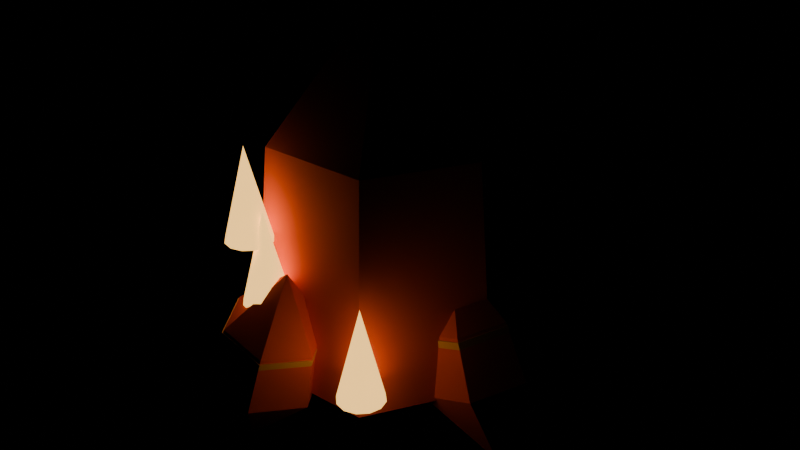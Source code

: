 # Source: prop_ember_crystal.blend  (saved by Blender 5.2.44; exported with 4.5.12 LTS)
import bpy
from mathutils import Matrix  # noqa: F401  (used for matrix-valued properties, if any)

bpy.ops.wm.read_factory_settings(use_empty=True)
scene = bpy.context.scene
scene.name = 'Scene'

# ---- materials (node trees are filled in below, after node groups)
mat_m_toon = bpy.data.materials.new('M_Toon')
mat_m_emit = bpy.data.materials.new('M_Emit')

# ---- material node trees
mat_m_toon.use_nodes = True; mat_m_toon.node_tree.nodes.clear()
_N = mat_m_toon.node_tree.nodes; _L = mat_m_toon.node_tree.links
n0 = _N.new('ShaderNodeBsdfPrincipled'); n0.name = 'Principled BSDF'; n0.location = (-200, 100)
n0.inputs[2].default_value = 0.8
n0.inputs[10].default_value = 0.005
n1 = _N.new('ShaderNodeOutputMaterial'); n1.name = 'Material Output'; n1.location = (200, 100)
n2 = _N.new('ShaderNodeVertexColor'); n2.name = 'Color Attribute'; n2.location = (0, 0)
n2.layer_name = 'Col'
_L.new(n0.outputs[0], n1.inputs[0])
_L.new(n2.outputs[0], n0.inputs[0])
n1.is_active_output = True
mat_m_emit.use_nodes = True; mat_m_emit.node_tree.nodes.clear()
_N = mat_m_emit.node_tree.nodes; _L = mat_m_emit.node_tree.links
n0 = _N.new('ShaderNodeBsdfPrincipled'); n0.name = 'Principled BSDF'; n0.location = (-200, 100)
n0.inputs[2].default_value = 0.8
n0.inputs[10].default_value = 0.005
n0.inputs[28].default_value = 2.0
n1 = _N.new('ShaderNodeOutputMaterial'); n1.name = 'Material Output'; n1.location = (200, 100)
n2 = _N.new('ShaderNodeVertexColor'); n2.name = 'Color Attribute'; n2.location = (0, 0)
n2.layer_name = 'Col'
_L.new(n0.outputs[0], n1.inputs[0])
_L.new(n2.outputs[0], n0.inputs[0])
_L.new(n2.outputs[0], n0.inputs[27])
n1.is_active_output = True

# ---- meshes
me_ember_crystal = bpy.data.meshes.new('ember_crystal')
me_ember_crystal.from_pydata([(0.0, 0.0, 0.0), (0.23, 0.0, 0.16), (0.115, 0.1992, 0.16), (-0.115, 0.1992, 0.16), (-0.23, 2.817e-17, 0.16), (-0.115, -0.1992, 0.16), (0.115, -0.1992, 0.16), (0.1955, 0.0, 0.56), (0.09775, 0.1693, 0.56), (-0.09775, 0.1693, 0.56), (-0.1955, 2.394e-17, 0.56), (-0.09775, -0.1693, 0.56), (0.09775, -0.1693, 0.56), (0.0, 0.0, 0.8), (0.1978, 0.0, 0.19), (0.0989, 0.1713, 0.19), (-0.0989, 0.1713, 0.19), (-0.1978, 2.422e-17, 0.19), (-0.0989, -0.1713, 0.19), (0.0989, -0.1713, 0.19), (0.2024, 0.0, 0.26), (0.1012, 0.1753, 0.26), (-0.1012, 0.1753, 0.26), (-0.2024, 2.479e-17, 0.26), (-0.1012, -0.1753, 0.26), (0.1012, -0.1753, 0.26), (0.25, 0.0, 0.02), (0.2989, 0.0, 0.2022), (0.251, 0.0866, 0.1876), (0.1554, 0.0866, 0.1584), (0.1076, 1.225e-17, 0.1438), (0.1554, -0.0866, 0.1584), (0.251, -0.0866, 0.1876), (0.2535, 0.0, 0.2992), (0.2129, 0.07361, 0.2868), (0.1316, 0.07361, 0.262), (0.09094, 1.041e-17, 0.2495), (0.1316, -0.07361, 0.262), (0.2129, -0.07361, 0.2868), (0.1389, 0.0, 0.3834), (0.2767, 0.0, 0.2268), (0.2356, 0.07448, 0.2143), (0.1533, 0.07448, 0.1891), (0.1122, 1.053e-17, 0.1766), (0.1533, -0.07448, 0.1891), (0.2356, -0.07448, 0.2143), (0.2581, 0.0, 0.2944), (0.2161, 0.07621, 0.2815), (0.1319, 0.07621, 0.2558), (0.08983, 1.078e-17, 0.2429), (0.1319, -0.07621, 0.2558), (0.2161, -0.07621, 0.2815), (-0.125, 0.2165, 0.02), (-0.025, 0.2165, 0.18), (-0.075, 0.3031, 0.18), (-0.175, 0.3031, 0.18), (-0.225, 0.2165, 0.18), (-0.175, 0.1299, 0.18), (-0.075, 0.1299, 0.18), (-0.04, 0.2165, 0.286), (-0.0825, 0.2901, 0.286), (-0.1675, 0.2901, 0.286), (-0.21, 0.2165, 0.286), (-0.1675, 0.1429, 0.286), (-0.0825, 0.1429, 0.286), (-0.125, 0.2165, 0.4), (-0.039, 0.2165, 0.21), (-0.082, 0.291, 0.21), (-0.168, 0.291, 0.21), (-0.211, 0.2165, 0.21), (-0.168, 0.142, 0.21), (-0.082, 0.142, 0.21), (-0.037, 0.2165, 0.28), (-0.081, 0.2927, 0.28), (-0.169, 0.2927, 0.28), (-0.213, 0.2165, 0.28), (-0.169, 0.1403, 0.28), (-0.081, 0.1403, 0.28), (-0.125, -0.2165, 0.02), (0.01741, -0.2165, 0.1438), (-0.03041, -0.1299, 0.1584), (-0.126, -0.1299, 0.1876), (-0.1739, -0.2165, 0.2022), (-0.126, -0.3031, 0.1876), (-0.03041, -0.3031, 0.1584), (0.03406, -0.2165, 0.2495), (-0.006586, -0.1429, 0.262), (-0.08787, -0.1429, 0.2868), (-0.1285, -0.2165, 0.2992), (-0.08787, -0.2901, 0.2868), (-0.006586, -0.2901, 0.262), (-0.0139, -0.2165, 0.3834), (0.01279, -0.2165, 0.1766), (-0.02833, -0.142, 0.1891), (-0.1106, -0.142, 0.2143), (-0.1517, -0.2165, 0.2268), (-0.1106, -0.291, 0.2143), (-0.02833, -0.291, 0.1891), (0.03517, -0.2165, 0.2429), (-0.006906, -0.1403, 0.2558), (-0.09106, -0.1403, 0.2815), (-0.1331, -0.2165, 0.2944), (-0.09106, -0.2927, 0.2815), (-0.006906, -0.2927, 0.2558), (0.14, -0.18, 0.22), (0.16, -0.1854, 0.22), (0.1746, -0.2, 0.22), (0.18, -0.22, 0.22), (0.1746, -0.24, 0.22), (0.16, -0.2546, 0.22), (0.14, -0.26, 0.22), (0.12, -0.2546, 0.22), (0.1054, -0.24, 0.22), (0.1, -0.22, 0.22), (0.1054, -0.2, 0.22), (0.12, -0.1854, 0.22), (0.14, -0.22, 0.38), (-0.05826, -0.18, 0.32), (-0.03826, -0.1854, 0.32), (-0.02362, -0.2, 0.32), (-0.01826, -0.22, 0.32), (-0.02362, -0.24, 0.32), (-0.03826, -0.2546, 0.32), (-0.05826, -0.26, 0.32), (-0.07826, -0.2546, 0.32), (-0.0929, -0.24, 0.32), (-0.09826, -0.22, 0.32), (-0.0929, -0.2, 0.32), (-0.07826, -0.1854, 0.32), (-0.05826, -0.22, 0.48), (-0.09151, -0.18, 0.42), (-0.07151, -0.1854, 0.42), (-0.05687, -0.2, 0.42), (-0.05151, -0.22, 0.42), (-0.05687, -0.24, 0.42), (-0.07151, -0.2546, 0.42), (-0.09151, -0.26, 0.42), (-0.1115, -0.2546, 0.42), (-0.1262, -0.24, 0.42), (-0.1315, -0.22, 0.42), (-0.1262, -0.2, 0.42), (-0.1115, -0.1854, 0.42), (-0.09151, -0.22, 0.58)], [], [(0, 2, 1), (0, 3, 2), (0, 4, 3), (0, 5, 4), (0, 6, 5), (0, 1, 6), (1, 2, 8, 7), (2, 3, 9, 8), (3, 4, 10, 9), (4, 5, 11, 10), (5, 6, 12, 11), (6, 1, 7, 12), (7, 8, 13), (8, 9, 13), (9, 10, 13), (10, 11, 13), (11, 12, 13), (12, 7, 13), (14, 15, 21, 20), (15, 16, 22, 21), (16, 17, 23, 22), (17, 18, 24, 23), (18, 19, 25, 24), (19, 14, 20, 25), (19, 18, 17, 16, 15, 14), (20, 21, 22, 23, 24, 25), (26, 28, 27), (26, 29, 28), (26, 30, 29), (26, 31, 30), (26, 32, 31), (26, 27, 32), (27, 28, 34, 33), (28, 29, 35, 34), (29, 30, 36, 35), (30, 31, 37, 36), (31, 32, 38, 37), (32, 27, 33, 38), (33, 34, 39), (34, 35, 39), (35, 36, 39), (36, 37, 39), (37, 38, 39), (38, 33, 39), (40, 41, 47, 46), (41, 42, 48, 47), (42, 43, 49, 48), (43, 44, 50, 49), (44, 45, 51, 50), (45, 40, 46, 51), (45, 44, 43, 42, 41, 40), (46, 47, 48, 49, 50, 51), (52, 54, 53), (52, 55, 54), (52, 56, 55), (52, 57, 56), (52, 58, 57), (52, 53, 58), (53, 54, 60, 59), (54, 55, 61, 60), (55, 56, 62, 61), (56, 57, 63, 62), (57, 58, 64, 63), (58, 53, 59, 64), (59, 60, 65), (60, 61, 65), (61, 62, 65), (62, 63, 65), (63, 64, 65), (64, 59, 65), (66, 67, 73, 72), (67, 68, 74, 73), (68, 69, 75, 74), (69, 70, 76, 75), (70, 71, 77, 76), (71, 66, 72, 77), (71, 70, 69, 68, 67, 66), (72, 73, 74, 75, 76, 77), (78, 80, 79), (78, 81, 80), (78, 82, 81), (78, 83, 82), (78, 84, 83), (78, 79, 84), (79, 80, 86, 85), (80, 81, 87, 86), (81, 82, 88, 87), (82, 83, 89, 88), (83, 84, 90, 89), (84, 79, 85, 90), (85, 86, 91), (86, 87, 91), (87, 88, 91), (88, 89, 91), (89, 90, 91), (90, 85, 91), (92, 93, 99, 98), (93, 94, 100, 99), (94, 95, 101, 100), (95, 96, 102, 101), (96, 97, 103, 102), (97, 92, 98, 103), (97, 96, 95, 94, 93, 92), (98, 99, 100, 101, 102, 103), (104, 116, 105), (105, 116, 106), (106, 116, 107), (107, 116, 108), (108, 116, 109), (109, 116, 110), (110, 116, 111), (111, 116, 112), (112, 116, 113), (113, 116, 114), (104, 105, 106, 107, 108, 109, 110, 111, 112, 113, 114, 115), (114, 116, 115), (115, 116, 104), (117, 129, 118), (118, 129, 119), (119, 129, 120), (120, 129, 121), (121, 129, 122), (122, 129, 123), (123, 129, 124), (124, 129, 125), (125, 129, 126), (126, 129, 127), (117, 118, 119, 120, 121, 122, 123, 124, 125, 126, 127, 128), (127, 129, 128), (128, 129, 117), (130, 142, 131), (131, 142, 132), (132, 142, 133), (133, 142, 134), (134, 142, 135), (135, 142, 136), (136, 142, 137), (137, 142, 138), (138, 142, 139), (139, 142, 140), (130, 131, 132, 133, 134, 135, 136, 137, 138, 139, 140, 141), (140, 142, 141), (141, 142, 130)])
me_ember_crystal.polygons.foreach_set('use_smooth', [0, 0, 0, 0, 0, 0, 0, 0, 0, 0, 0, 0, 0, 0, 0, 0, 0, 0, 0, 0, 0, 0, 0, 0, 0, 0, 0, 0, 0, 0, 0, 0, 0, 0, 0, 0, 0, 0, 0, 0, 0, 0, 0, 0, 0, 0, 0, 0, 0, 0, 0, 0, 0, 0, 0, 0, 0, 0, 0, 0, 0, 0, 0, 0, 0, 0, 0, 0, 0, 0, 0, 0, 0, 0, 0, 0, 0, 0, 0, 0, 0, 0, 0, 0, 0, 0, 0, 0, 0, 0, 0, 0, 0, 0, 0, 0, 0, 0, 0, 0, 0, 0, 0, 0, 1, 1, 1, 1, 1, 1, 1, 1, 1, 1, 0, 1, 1, 1, 1, 1, 1, 1, 1, 1, 1, 1, 1, 0, 1, 1, 1, 1, 1, 1, 1, 1, 1, 1, 1, 1, 0, 1, 1])
me_ember_crystal.polygons.foreach_set('material_index', [0, 0, 0, 0, 0, 0, 0, 0, 0, 0, 0, 0, 0, 0, 0, 0, 0, 0, 0, 0, 0, 0, 0, 0, 0, 0, 0, 0, 0, 0, 0, 0, 0, 0, 0, 0, 0, 0, 0, 0, 0, 0, 0, 0, 0, 0, 0, 0, 0, 0, 0, 0, 0, 0, 0, 0, 0, 0, 0, 0, 0, 0, 0, 0, 0, 0, 0, 0, 0, 0, 0, 0, 0, 0, 0, 0, 0, 0, 0, 0, 0, 0, 0, 0, 0, 0, 0, 0, 0, 0, 0, 0, 0, 0, 0, 0, 0, 0, 0, 0, 0, 0, 0, 0, 1, 1, 1, 1, 1, 1, 1, 1, 1, 1, 1, 1, 1, 1, 1, 1, 1, 1, 1, 1, 1, 1, 1, 1, 1, 1, 1, 1, 1, 1, 1, 1, 1, 1, 1, 1, 1, 1, 1])
_ca = me_ember_crystal.color_attributes.new('Col', 'BYTE_COLOR', 'CORNER')
_ca.data.foreach_set('color', [0.8469, 0.1301, 0.05286, 1.0, 0.8469, 0.1301, 0.05286, 1.0, 0.8469, 0.1301, 0.05286, 1.0, 0.8469, 0.1301, 0.05286, 1.0, 0.8469, 0.1301, 0.05286, 1.0, 0.8469, 0.1301, 0.05286, 1.0, 0.8469, 0.1301, 0.05286, 1.0, 0.8469, 0.1301, 0.05286, 1.0, 0.8469, 0.1301, 0.05286, 1.0, 0.8469, 0.1301, 0.05286, 1.0, 0.8469, 0.1301, 0.05286, 1.0, 0.8469, 0.1301, 0.05286, 1.0, 0.8469, 0.1301, 0.05286, 1.0, 0.8469, 0.1301, 0.05286, 1.0, 0.8469, 0.1301, 0.05286, 1.0, 0.8469, 0.1301, 0.05286, 1.0, 0.8469, 0.1301, 0.05286, 1.0, 0.8469, 0.1301, 0.05286, 1.0, 0.8469, 0.1301, 0.05286, 1.0, 0.8469, 0.1301, 0.05286, 1.0, 0.8469, 0.1301, 0.05286, 1.0, 0.8469, 0.1301, 0.05286, 1.0, 0.8469, 0.1301, 0.05286, 1.0, 0.8469, 0.1301, 0.05286, 1.0, 0.8469, 0.1301, 0.05286, 1.0, 0.8469, 0.1301, 0.05286, 1.0, 0.8469, 0.1301, 0.05286, 1.0, 0.8469, 0.1301, 0.05286, 1.0, 0.8469, 0.1301, 0.05286, 1.0, 0.8469, 0.1301, 0.05286, 1.0, 0.8469, 0.1301, 0.05286, 1.0, 0.8469, 0.1301, 0.05286, 1.0, 0.8469, 0.1301, 0.05286, 1.0, 0.8469, 0.1301, 0.05286, 1.0, 0.8469, 0.1301, 0.05286, 1.0, 0.8469, 0.1301, 0.05286, 1.0, 0.8469, 0.1301, 0.05286, 1.0, 0.8469, 0.1301, 0.05286, 1.0, 0.8469, 0.1301, 0.05286, 1.0, 0.8469, 0.1301, 0.05286, 1.0, 0.8469, 0.1301, 0.05286, 1.0, 0.8469, 0.1301, 0.05286, 1.0, 0.8469, 0.1301, 0.05286, 1.0, 0.8469, 0.1301, 0.05286, 1.0, 0.8469, 0.1301, 0.05286, 1.0, 0.8469, 0.1301, 0.05286, 1.0, 0.8469, 0.1301, 0.05286, 1.0, 0.8469, 0.1301, 0.05286, 1.0, 0.8469, 0.1301, 0.05286, 1.0, 0.8469, 0.1301, 0.05286, 1.0, 0.8469, 0.1301, 0.05286, 1.0, 0.8469, 0.1301, 0.05286, 1.0, 0.8469, 0.1301, 0.05286, 1.0, 0.8469, 0.1301, 0.05286, 1.0, 0.8469, 0.1301, 0.05286, 1.0, 0.8469, 0.1301, 0.05286, 1.0, 0.8469, 0.1301, 0.05286, 1.0, 0.8469, 0.1301, 0.05286, 1.0, 0.8469, 0.1301, 0.05286, 1.0, 0.8469, 0.1301, 0.05286, 1.0, 0.8148, 0.4969, 0.1195, 1.0, 0.8148, 0.4969, 0.1195, 1.0, 0.8148, 0.4969, 0.1195, 1.0, 0.8148, 0.4969, 0.1195, 1.0, 0.8148, 0.4969, 0.1195, 1.0, 0.8148, 0.4969, 0.1195, 1.0, 0.8148, 0.4969, 0.1195, 1.0, 0.8148, 0.4969, 0.1195, 1.0, 0.8148, 0.4969, 0.1195, 1.0, 0.8148, 0.4969, 0.1195, 1.0, 0.8148, 0.4969, 0.1195, 1.0, 0.8148, 0.4969, 0.1195, 1.0, 0.8148, 0.4969, 0.1195, 1.0, 0.8148, 0.4969, 0.1195, 1.0, 0.8148, 0.4969, 0.1195, 1.0, 0.8148, 0.4969, 0.1195, 1.0, 0.8148, 0.4969, 0.1195, 1.0, 0.8148, 0.4969, 0.1195, 1.0, 0.8148, 0.4969, 0.1195, 1.0, 0.8148, 0.4969, 0.1195, 1.0, 0.8148, 0.4969, 0.1195, 1.0, 0.8148, 0.4969, 0.1195, 1.0, 0.8148, 0.4969, 0.1195, 1.0, 0.8148, 0.4969, 0.1195, 1.0, 0.8148, 0.4969, 0.1195, 1.0, 0.8148, 0.4969, 0.1195, 1.0, 0.8148, 0.4969, 0.1195, 1.0, 0.8148, 0.4969, 0.1195, 1.0, 0.8148, 0.4969, 0.1195, 1.0, 0.8148, 0.4969, 0.1195, 1.0, 0.8148, 0.4969, 0.1195, 1.0, 0.8148, 0.4969, 0.1195, 1.0, 0.8148, 0.4969, 0.1195, 1.0, 0.8148, 0.4969, 0.1195, 1.0, 0.8148, 0.4969, 0.1195, 1.0, 0.8148, 0.4969, 0.1195, 1.0, 0.8469, 0.1301, 0.05286, 1.0, 0.8469, 0.1301, 0.05286, 1.0, 0.8469, 0.1301, 0.05286, 1.0, 0.8469, 0.1301, 0.05286, 1.0, 0.8469, 0.1301, 0.05286, 1.0, 0.8469, 0.1301, 0.05286, 1.0, 0.8469, 0.1301, 0.05286, 1.0, 0.8469, 0.1301, 0.05286, 1.0, 0.8469, 0.1301, 0.05286, 1.0, 0.8469, 0.1301, 0.05286, 1.0, 0.8469, 0.1301, 0.05286, 1.0, 0.8469, 0.1301, 0.05286, 1.0, 0.8469, 0.1301, 0.05286, 1.0, 0.8469, 0.1301, 0.05286, 1.0, 0.8469, 0.1301, 0.05286, 1.0, 0.8469, 0.1301, 0.05286, 1.0, 0.8469, 0.1301, 0.05286, 1.0, 0.8469, 0.1301, 0.05286, 1.0, 0.8469, 0.1301, 0.05286, 1.0, 0.8469, 0.1301, 0.05286, 1.0, 0.8469, 0.1301, 0.05286, 1.0, 0.8469, 0.1301, 0.05286, 1.0, 0.8469, 0.1301, 0.05286, 1.0, 0.8469, 0.1301, 0.05286, 1.0, 0.8469, 0.1301, 0.05286, 1.0, 0.8469, 0.1301, 0.05286, 1.0, 0.8469, 0.1301, 0.05286, 1.0, 0.8469, 0.1301, 0.05286, 1.0, 0.8469, 0.1301, 0.05286, 1.0, 0.8469, 0.1301, 0.05286, 1.0, 0.8469, 0.1301, 0.05286, 1.0, 0.8469, 0.1301, 0.05286, 1.0, 0.8469, 0.1301, 0.05286, 1.0, 0.8469, 0.1301, 0.05286, 1.0, 0.8469, 0.1301, 0.05286, 1.0, 0.8469, 0.1301, 0.05286, 1.0, 0.8469, 0.1301, 0.05286, 1.0, 0.8469, 0.1301, 0.05286, 1.0, 0.8469, 0.1301, 0.05286, 1.0, 0.8469, 0.1301, 0.05286, 1.0, 0.8469, 0.1301, 0.05286, 1.0, 0.8469, 0.1301, 0.05286, 1.0, 0.8469, 0.1301, 0.05286, 1.0, 0.8469, 0.1301, 0.05286, 1.0, 0.8469, 0.1301, 0.05286, 1.0, 0.8469, 0.1301, 0.05286, 1.0, 0.8469, 0.1301, 0.05286, 1.0, 0.8469, 0.1301, 0.05286, 1.0, 0.8469, 0.1301, 0.05286, 1.0, 0.8469, 0.1301, 0.05286, 1.0, 0.8469, 0.1301, 0.05286, 1.0, 0.8469, 0.1301, 0.05286, 1.0, 0.8469, 0.1301, 0.05286, 1.0, 0.8469, 0.1301, 0.05286, 1.0, 0.8469, 0.1301, 0.05286, 1.0, 0.8469, 0.1301, 0.05286, 1.0, 0.8469, 0.1301, 0.05286, 1.0, 0.8469, 0.1301, 0.05286, 1.0, 0.8469, 0.1301, 0.05286, 1.0, 0.8469, 0.1301, 0.05286, 1.0, 0.8148, 0.4969, 0.1195, 1.0, 0.8148, 0.4969, 0.1195, 1.0, 0.8148, 0.4969, 0.1195, 1.0, 0.8148, 0.4969, 0.1195, 1.0, 0.8148, 0.4969, 0.1195, 1.0, 0.8148, 0.4969, 0.1195, 1.0, 0.8148, 0.4969, 0.1195, 1.0, 0.8148, 0.4969, 0.1195, 1.0, 0.8148, 0.4969, 0.1195, 1.0, 0.8148, 0.4969, 0.1195, 1.0, 0.8148, 0.4969, 0.1195, 1.0, 0.8148, 0.4969, 0.1195, 1.0, 0.8148, 0.4969, 0.1195, 1.0, 0.8148, 0.4969, 0.1195, 1.0, 0.8148, 0.4969, 0.1195, 1.0, 0.8148, 0.4969, 0.1195, 1.0, 0.8148, 0.4969, 0.1195, 1.0, 0.8148, 0.4969, 0.1195, 1.0, 0.8148, 0.4969, 0.1195, 1.0, 0.8148, 0.4969, 0.1195, 1.0, 0.8148, 0.4969, 0.1195, 1.0, 0.8148, 0.4969, 0.1195, 1.0, 0.8148, 0.4969, 0.1195, 1.0, 0.8148, 0.4969, 0.1195, 1.0, 0.8148, 0.4969, 0.1195, 1.0, 0.8148, 0.4969, 0.1195, 1.0, 0.8148, 0.4969, 0.1195, 1.0, 0.8148, 0.4969, 0.1195, 1.0, 0.8148, 0.4969, 0.1195, 1.0, 0.8148, 0.4969, 0.1195, 1.0, 0.8148, 0.4969, 0.1195, 1.0, 0.8148, 0.4969, 0.1195, 1.0, 0.8148, 0.4969, 0.1195, 1.0, 0.8148, 0.4969, 0.1195, 1.0, 0.8148, 0.4969, 0.1195, 1.0, 0.8148, 0.4969, 0.1195, 1.0, 0.8469, 0.1301, 0.05286, 1.0, 0.8469, 0.1301, 0.05286, 1.0, 0.8469, 0.1301, 0.05286, 1.0, 0.8469, 0.1301, 0.05286, 1.0, 0.8469, 0.1301, 0.05286, 1.0, 0.8469, 0.1301, 0.05286, 1.0, 0.8469, 0.1301, 0.05286, 1.0, 0.8469, 0.1301, 0.05286, 1.0, 0.8469, 0.1301, 0.05286, 1.0, 0.8469, 0.1301, 0.05286, 1.0, 0.8469, 0.1301, 0.05286, 1.0, 0.8469, 0.1301, 0.05286, 1.0, 0.8469, 0.1301, 0.05286, 1.0, 0.8469, 0.1301, 0.05286, 1.0, 0.8469, 0.1301, 0.05286, 1.0, 0.8469, 0.1301, 0.05286, 1.0, 0.8469, 0.1301, 0.05286, 1.0, 0.8469, 0.1301, 0.05286, 1.0, 0.8469, 0.1301, 0.05286, 1.0, 0.8469, 0.1301, 0.05286, 1.0, 0.8469, 0.1301, 0.05286, 1.0, 0.8469, 0.1301, 0.05286, 1.0, 0.8469, 0.1301, 0.05286, 1.0, 0.8469, 0.1301, 0.05286, 1.0, 0.8469, 0.1301, 0.05286, 1.0, 0.8469, 0.1301, 0.05286, 1.0, 0.8469, 0.1301, 0.05286, 1.0, 0.8469, 0.1301, 0.05286, 1.0, 0.8469, 0.1301, 0.05286, 1.0, 0.8469, 0.1301, 0.05286, 1.0, 0.8469, 0.1301, 0.05286, 1.0, 0.8469, 0.1301, 0.05286, 1.0, 0.8469, 0.1301, 0.05286, 1.0, 0.8469, 0.1301, 0.05286, 1.0, 0.8469, 0.1301, 0.05286, 1.0, 0.8469, 0.1301, 0.05286, 1.0, 0.8469, 0.1301, 0.05286, 1.0, 0.8469, 0.1301, 0.05286, 1.0, 0.8469, 0.1301, 0.05286, 1.0, 0.8469, 0.1301, 0.05286, 1.0, 0.8469, 0.1301, 0.05286, 1.0, 0.8469, 0.1301, 0.05286, 1.0, 0.8469, 0.1301, 0.05286, 1.0, 0.8469, 0.1301, 0.05286, 1.0, 0.8469, 0.1301, 0.05286, 1.0, 0.8469, 0.1301, 0.05286, 1.0, 0.8469, 0.1301, 0.05286, 1.0, 0.8469, 0.1301, 0.05286, 1.0, 0.8469, 0.1301, 0.05286, 1.0, 0.8469, 0.1301, 0.05286, 1.0, 0.8469, 0.1301, 0.05286, 1.0, 0.8469, 0.1301, 0.05286, 1.0, 0.8469, 0.1301, 0.05286, 1.0, 0.8469, 0.1301, 0.05286, 1.0, 0.8469, 0.1301, 0.05286, 1.0, 0.8469, 0.1301, 0.05286, 1.0, 0.8469, 0.1301, 0.05286, 1.0, 0.8469, 0.1301, 0.05286, 1.0, 0.8469, 0.1301, 0.05286, 1.0, 0.8469, 0.1301, 0.05286, 1.0, 0.8148, 0.4969, 0.1195, 1.0, 0.8148, 0.4969, 0.1195, 1.0, 0.8148, 0.4969, 0.1195, 1.0, 0.8148, 0.4969, 0.1195, 1.0, 0.8148, 0.4969, 0.1195, 1.0, 0.8148, 0.4969, 0.1195, 1.0, 0.8148, 0.4969, 0.1195, 1.0, 0.8148, 0.4969, 0.1195, 1.0, 0.8148, 0.4969, 0.1195, 1.0, 0.8148, 0.4969, 0.1195, 1.0, 0.8148, 0.4969, 0.1195, 1.0, 0.8148, 0.4969, 0.1195, 1.0, 0.8148, 0.4969, 0.1195, 1.0, 0.8148, 0.4969, 0.1195, 1.0, 0.8148, 0.4969, 0.1195, 1.0, 0.8148, 0.4969, 0.1195, 1.0, 0.8148, 0.4969, 0.1195, 1.0, 0.8148, 0.4969, 0.1195, 1.0, 0.8148, 0.4969, 0.1195, 1.0, 0.8148, 0.4969, 0.1195, 1.0, 0.8148, 0.4969, 0.1195, 1.0, 0.8148, 0.4969, 0.1195, 1.0, 0.8148, 0.4969, 0.1195, 1.0, 0.8148, 0.4969, 0.1195, 1.0, 0.8148, 0.4969, 0.1195, 1.0, 0.8148, 0.4969, 0.1195, 1.0, 0.8148, 0.4969, 0.1195, 1.0, 0.8148, 0.4969, 0.1195, 1.0, 0.8148, 0.4969, 0.1195, 1.0, 0.8148, 0.4969, 0.1195, 1.0, 0.8148, 0.4969, 0.1195, 1.0, 0.8148, 0.4969, 0.1195, 1.0, 0.8148, 0.4969, 0.1195, 1.0, 0.8148, 0.4969, 0.1195, 1.0, 0.8148, 0.4969, 0.1195, 1.0, 0.8148, 0.4969, 0.1195, 1.0, 0.8469, 0.1301, 0.05286, 1.0, 0.8469, 0.1301, 0.05286, 1.0, 0.8469, 0.1301, 0.05286, 1.0, 0.8469, 0.1301, 0.05286, 1.0, 0.8469, 0.1301, 0.05286, 1.0, 0.8469, 0.1301, 0.05286, 1.0, 0.8469, 0.1301, 0.05286, 1.0, 0.8469, 0.1301, 0.05286, 1.0, 0.8469, 0.1301, 0.05286, 1.0, 0.8469, 0.1301, 0.05286, 1.0, 0.8469, 0.1301, 0.05286, 1.0, 0.8469, 0.1301, 0.05286, 1.0, 0.8469, 0.1301, 0.05286, 1.0, 0.8469, 0.1301, 0.05286, 1.0, 0.8469, 0.1301, 0.05286, 1.0, 0.8469, 0.1301, 0.05286, 1.0, 0.8469, 0.1301, 0.05286, 1.0, 0.8469, 0.1301, 0.05286, 1.0, 0.8469, 0.1301, 0.05286, 1.0, 0.8469, 0.1301, 0.05286, 1.0, 0.8469, 0.1301, 0.05286, 1.0, 0.8469, 0.1301, 0.05286, 1.0, 0.8469, 0.1301, 0.05286, 1.0, 0.8469, 0.1301, 0.05286, 1.0, 0.8469, 0.1301, 0.05286, 1.0, 0.8469, 0.1301, 0.05286, 1.0, 0.8469, 0.1301, 0.05286, 1.0, 0.8469, 0.1301, 0.05286, 1.0, 0.8469, 0.1301, 0.05286, 1.0, 0.8469, 0.1301, 0.05286, 1.0, 0.8469, 0.1301, 0.05286, 1.0, 0.8469, 0.1301, 0.05286, 1.0, 0.8469, 0.1301, 0.05286, 1.0, 0.8469, 0.1301, 0.05286, 1.0, 0.8469, 0.1301, 0.05286, 1.0, 0.8469, 0.1301, 0.05286, 1.0, 0.8469, 0.1301, 0.05286, 1.0, 0.8469, 0.1301, 0.05286, 1.0, 0.8469, 0.1301, 0.05286, 1.0, 0.8469, 0.1301, 0.05286, 1.0, 0.8469, 0.1301, 0.05286, 1.0, 0.8469, 0.1301, 0.05286, 1.0, 0.8469, 0.1301, 0.05286, 1.0, 0.8469, 0.1301, 0.05286, 1.0, 0.8469, 0.1301, 0.05286, 1.0, 0.8469, 0.1301, 0.05286, 1.0, 0.8469, 0.1301, 0.05286, 1.0, 0.8469, 0.1301, 0.05286, 1.0, 0.8469, 0.1301, 0.05286, 1.0, 0.8469, 0.1301, 0.05286, 1.0, 0.8469, 0.1301, 0.05286, 1.0, 0.8469, 0.1301, 0.05286, 1.0, 0.8469, 0.1301, 0.05286, 1.0, 0.8469, 0.1301, 0.05286, 1.0, 0.8469, 0.1301, 0.05286, 1.0, 0.8469, 0.1301, 0.05286, 1.0, 0.8469, 0.1301, 0.05286, 1.0, 0.8469, 0.1301, 0.05286, 1.0, 0.8469, 0.1301, 0.05286, 1.0, 0.8469, 0.1301, 0.05286, 1.0, 0.8148, 0.4969, 0.1195, 1.0, 0.8148, 0.4969, 0.1195, 1.0, 0.8148, 0.4969, 0.1195, 1.0, 0.8148, 0.4969, 0.1195, 1.0, 0.8148, 0.4969, 0.1195, 1.0, 0.8148, 0.4969, 0.1195, 1.0, 0.8148, 0.4969, 0.1195, 1.0, 0.8148, 0.4969, 0.1195, 1.0, 0.8148, 0.4969, 0.1195, 1.0, 0.8148, 0.4969, 0.1195, 1.0, 0.8148, 0.4969, 0.1195, 1.0, 0.8148, 0.4969, 0.1195, 1.0, 0.8148, 0.4969, 0.1195, 1.0, 0.8148, 0.4969, 0.1195, 1.0, 0.8148, 0.4969, 0.1195, 1.0, 0.8148, 0.4969, 0.1195, 1.0, 0.8148, 0.4969, 0.1195, 1.0, 0.8148, 0.4969, 0.1195, 1.0, 0.8148, 0.4969, 0.1195, 1.0, 0.8148, 0.4969, 0.1195, 1.0, 0.8148, 0.4969, 0.1195, 1.0, 0.8148, 0.4969, 0.1195, 1.0, 0.8148, 0.4969, 0.1195, 1.0, 0.8148, 0.4969, 0.1195, 1.0, 0.8148, 0.4969, 0.1195, 1.0, 0.8148, 0.4969, 0.1195, 1.0, 0.8148, 0.4969, 0.1195, 1.0, 0.8148, 0.4969, 0.1195, 1.0, 0.8148, 0.4969, 0.1195, 1.0, 0.8148, 0.4969, 0.1195, 1.0, 0.8148, 0.4969, 0.1195, 1.0, 0.8148, 0.4969, 0.1195, 1.0, 0.8148, 0.4969, 0.1195, 1.0, 0.8148, 0.4969, 0.1195, 1.0, 0.8148, 0.4969, 0.1195, 1.0, 0.8148, 0.4969, 0.1195, 1.0, 1.0, 0.5583, 0.1384, 1.0, 1.0, 0.5583, 0.1384, 1.0, 1.0, 0.5583, 0.1384, 1.0, 1.0, 0.5583, 0.1384, 1.0, 1.0, 0.5583, 0.1384, 1.0, 1.0, 0.5583, 0.1384, 1.0, 1.0, 0.5583, 0.1384, 1.0, 1.0, 0.5583, 0.1384, 1.0, 1.0, 0.5583, 0.1384, 1.0, 1.0, 0.5583, 0.1384, 1.0, 1.0, 0.5583, 0.1384, 1.0, 1.0, 0.5583, 0.1384, 1.0, 1.0, 0.5583, 0.1384, 1.0, 1.0, 0.5583, 0.1384, 1.0, 1.0, 0.5583, 0.1384, 1.0, 1.0, 0.5583, 0.1384, 1.0, 1.0, 0.5583, 0.1384, 1.0, 1.0, 0.5583, 0.1384, 1.0, 1.0, 0.5583, 0.1384, 1.0, 1.0, 0.5583, 0.1384, 1.0, 1.0, 0.5583, 0.1384, 1.0, 1.0, 0.5583, 0.1384, 1.0, 1.0, 0.5583, 0.1384, 1.0, 1.0, 0.5583, 0.1384, 1.0, 1.0, 0.5583, 0.1384, 1.0, 1.0, 0.5583, 0.1384, 1.0, 1.0, 0.5583, 0.1384, 1.0, 1.0, 0.5583, 0.1384, 1.0, 1.0, 0.5583, 0.1384, 1.0, 1.0, 0.5583, 0.1384, 1.0, 1.0, 0.5583, 0.1384, 1.0, 1.0, 0.5583, 0.1384, 1.0, 1.0, 0.5583, 0.1384, 1.0, 1.0, 0.5583, 0.1384, 1.0, 1.0, 0.5583, 0.1384, 1.0, 1.0, 0.5583, 0.1384, 1.0, 1.0, 0.5583, 0.1384, 1.0, 1.0, 0.5583, 0.1384, 1.0, 1.0, 0.5583, 0.1384, 1.0, 1.0, 0.5583, 0.1384, 1.0, 1.0, 0.5583, 0.1384, 1.0, 1.0, 0.5583, 0.1384, 1.0, 1.0, 0.5583, 0.1384, 1.0, 1.0, 0.5583, 0.1384, 1.0, 1.0, 0.5583, 0.1384, 1.0, 1.0, 0.5583, 0.1384, 1.0, 1.0, 0.5583, 0.1384, 1.0, 1.0, 0.5583, 0.1384, 1.0, 1.0, 0.5583, 0.1384, 1.0, 1.0, 0.5583, 0.1384, 1.0, 1.0, 0.5583, 0.1384, 1.0, 1.0, 0.5583, 0.1384, 1.0, 1.0, 0.5583, 0.1384, 1.0, 1.0, 0.5583, 0.1384, 1.0, 1.0, 0.5583, 0.1384, 1.0, 1.0, 0.5583, 0.1384, 1.0, 1.0, 0.5583, 0.1384, 1.0, 1.0, 0.5583, 0.1384, 1.0, 1.0, 0.5583, 0.1384, 1.0, 1.0, 0.5583, 0.1384, 1.0, 1.0, 0.5583, 0.1384, 1.0, 1.0, 0.5583, 0.1384, 1.0, 1.0, 0.5583, 0.1384, 1.0, 1.0, 0.5583, 0.1384, 1.0, 1.0, 0.5583, 0.1384, 1.0, 1.0, 0.5583, 0.1384, 1.0, 1.0, 0.5583, 0.1384, 1.0, 1.0, 0.5583, 0.1384, 1.0, 1.0, 0.5583, 0.1384, 1.0, 1.0, 0.5583, 0.1384, 1.0, 1.0, 0.5583, 0.1384, 1.0, 1.0, 0.5583, 0.1384, 1.0, 1.0, 0.5583, 0.1384, 1.0, 1.0, 0.5583, 0.1384, 1.0, 1.0, 0.5583, 0.1384, 1.0, 1.0, 0.5583, 0.1384, 1.0, 1.0, 0.5583, 0.1384, 1.0, 1.0, 0.5583, 0.1384, 1.0, 1.0, 0.5583, 0.1384, 1.0, 1.0, 0.5583, 0.1384, 1.0, 1.0, 0.5583, 0.1384, 1.0, 1.0, 0.5583, 0.1384, 1.0, 1.0, 0.5583, 0.1384, 1.0, 1.0, 0.5583, 0.1384, 1.0, 1.0, 0.5583, 0.1384, 1.0, 1.0, 0.5583, 0.1384, 1.0, 1.0, 0.5583, 0.1384, 1.0, 1.0, 0.5583, 0.1384, 1.0, 1.0, 0.5583, 0.1384, 1.0, 1.0, 0.5583, 0.1384, 1.0, 1.0, 0.5583, 0.1384, 1.0, 1.0, 0.5583, 0.1384, 1.0, 1.0, 0.5583, 0.1384, 1.0, 1.0, 0.5583, 0.1384, 1.0, 1.0, 0.5583, 0.1384, 1.0, 1.0, 0.5583, 0.1384, 1.0, 1.0, 0.5583, 0.1384, 1.0, 1.0, 0.5583, 0.1384, 1.0, 1.0, 0.5583, 0.1384, 1.0, 1.0, 0.5583, 0.1384, 1.0, 1.0, 0.5583, 0.1384, 1.0, 1.0, 0.5583, 0.1384, 1.0, 1.0, 0.5583, 0.1384, 1.0, 1.0, 0.5583, 0.1384, 1.0, 1.0, 0.5583, 0.1384, 1.0, 1.0, 0.5583, 0.1384, 1.0, 1.0, 0.5583, 0.1384, 1.0, 1.0, 0.5583, 0.1384, 1.0, 1.0, 0.5583, 0.1384, 1.0, 1.0, 0.5583, 0.1384, 1.0, 1.0, 0.5583, 0.1384, 1.0, 1.0, 0.5583, 0.1384, 1.0, 1.0, 0.5583, 0.1384, 1.0, 1.0, 0.5583, 0.1384, 1.0, 1.0, 0.5583, 0.1384, 1.0, 1.0, 0.5583, 0.1384, 1.0, 1.0, 0.5583, 0.1384, 1.0, 1.0, 0.5583, 0.1384, 1.0, 1.0, 0.5583, 0.1384, 1.0, 1.0, 0.5583, 0.1384, 1.0, 1.0, 0.5583, 0.1384, 1.0, 1.0, 0.5583, 0.1384, 1.0, 1.0, 0.5583, 0.1384, 1.0, 1.0, 0.5583, 0.1384, 1.0, 1.0, 0.5583, 0.1384, 1.0, 1.0, 0.5583, 0.1384, 1.0, 1.0, 0.5583, 0.1384, 1.0, 1.0, 0.5583, 0.1384, 1.0, 1.0, 0.5583, 0.1384, 1.0, 1.0, 0.5583, 0.1384, 1.0, 1.0, 0.5583, 0.1384, 1.0, 1.0, 0.5583, 0.1384, 1.0, 1.0, 0.5583, 0.1384, 1.0, 1.0, 0.5583, 0.1384, 1.0, 1.0, 0.5583, 0.1384, 1.0, 1.0, 0.5583, 0.1384, 1.0, 1.0, 0.5583, 0.1384, 1.0, 1.0, 0.5583, 0.1384, 1.0, 1.0, 0.5583, 0.1384, 1.0, 1.0, 0.5583, 0.1384, 1.0, 1.0, 0.5583, 0.1384, 1.0, 1.0, 0.5583, 0.1384, 1.0, 1.0, 0.5583, 0.1384, 1.0, 1.0, 0.5583, 0.1384, 1.0])
me_ember_crystal.materials.append(mat_m_toon)
me_ember_crystal.materials.append(mat_m_emit)
me_ember_crystal.update()

# ---- objects
ob_ember_crystal = bpy.data.objects.new('ember_crystal', me_ember_crystal)

# ---- transforms, parenting, visibility, modifiers, constraints
ob_ember_crystal.location = (0.0, 0.0, 0.0)

# ---- collection membership
scene.collection.objects.link(ob_ember_crystal)

# ---- scene / render settings (as saved in the file)
scene.frame_start = 1; scene.frame_end = 250; scene.frame_set(1)
scene.render.engine = 'BLENDER_EEVEE_NEXT'
scene.render.fps = 30
scene.render.bake_bias = 0.0
scene.render.bake_samples = 0
scene.render.compositor_device = 'GPU'
scene.eevee.use_volume_custom_range = False
scene.eevee.fast_gi_thickness_near = 0.1
scene.eevee.fast_gi_thickness_far = 0.0
scene.eevee.ray_tracing_options.screen_trace_thickness = 0.1
bpy.context.view_layer.update()

# ---- added for rendering (the .blend has no active camera): camera
cam_auto = bpy.data.cameras.new('AutoCamera')
cam_auto.lens = 50.0
cam_auto.sensor_width = 36.0
cam_auto.clip_end = 1000.0
ob_auto_camera = bpy.data.objects.new('AutoCamera', cam_auto)
scene.collection.objects.link(ob_auto_camera)
ob_auto_camera.location = (1.08413, -1.25965, 1.23976)
ob_auto_camera.rotation_euler = (1.09748, -7.21219e-08, 0.694738)
scene.camera = ob_auto_camera
bpy.context.view_layer.update()

